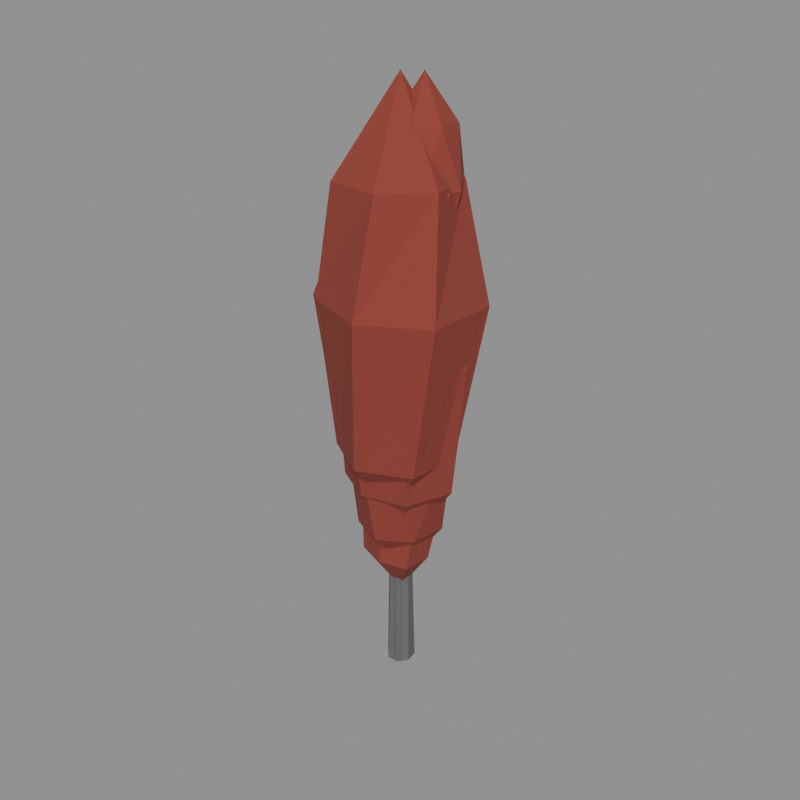 # Source: tree_01.blend  (saved by Blender 5.2.44; exported with 4.5.12 LTS)
import bpy
from mathutils import Matrix  # noqa: F401  (used for matrix-valued properties, if any)

bpy.ops.wm.read_factory_settings(use_empty=True)
scene = bpy.context.scene
scene.name = 'model'

# ---- collections
col_growth_0 = bpy.data.collections.new('growth_0'); scene.collection.children.link(col_growth_0)
col_growth_1 = bpy.data.collections.new('growth_1'); scene.collection.children.link(col_growth_1)
col_growth_2 = bpy.data.collections.new('growth_2'); scene.collection.children.link(col_growth_2)
col_grown = bpy.data.collections.new('grown'); scene.collection.children.link(col_grown)
col_dying_0 = bpy.data.collections.new('dying_0'); scene.collection.children.link(col_dying_0)
col_dying_1 = bpy.data.collections.new('dying_1'); scene.collection.children.link(col_dying_1)
col_dead = bpy.data.collections.new('dead'); scene.collection.children.link(col_dead)
col_reference = bpy.data.collections.new('reference'); scene.collection.children.link(col_reference)

# ---- materials (node trees are filled in below, after node groups)
mat_bark_grey = bpy.data.materials.new('bark_grey')
mat_bark_grey.diffuse_color = (0.1329, 0.1329, 0.1329, 1.0)
mat_leaf_red = bpy.data.materials.new('leaf_red')
mat_leaf_red.diffuse_color = (0.2633, 0.04696, 0.0331, 1.0)
mat_leaf_brown = bpy.data.materials.new('leaf_brown')
mat_leaf_brown.diffuse_color = (0.233, 0.07324, 0.01961, 1.0)

# ---- material node trees
mat_bark_grey.use_nodes = True; mat_bark_grey.node_tree.nodes.clear()
_N = mat_bark_grey.node_tree.nodes; _L = mat_bark_grey.node_tree.links
n0 = _N.new('ShaderNodeBsdfPrincipled'); n0.name = 'Principled BSDF'; n0.location = (-200, 100)
n0.inputs[0].default_value = (0.1329, 0.1329, 0.1329, 1.0)
n0.inputs[2].default_value = 1.0
n0.inputs[10].default_value = 0.005
n1 = _N.new('ShaderNodeOutputMaterial'); n1.name = 'Material Output'; n1.location = (200, 100)
_L.new(n0.outputs[0], n1.inputs[0])
n1.is_active_output = True
mat_leaf_red.use_nodes = True; mat_leaf_red.node_tree.nodes.clear()
_N = mat_leaf_red.node_tree.nodes; _L = mat_leaf_red.node_tree.links
n0 = _N.new('ShaderNodeBsdfPrincipled'); n0.name = 'Principled BSDF'; n0.location = (-200, 100)
n0.inputs[0].default_value = (0.2633, 0.04696, 0.0331, 1.0)
n0.inputs[2].default_value = 1.0
n0.inputs[10].default_value = 0.005
n1 = _N.new('ShaderNodeOutputMaterial'); n1.name = 'Material Output'; n1.location = (200, 100)
_L.new(n0.outputs[0], n1.inputs[0])
n1.is_active_output = True
mat_leaf_brown.use_nodes = True; mat_leaf_brown.node_tree.nodes.clear()
_N = mat_leaf_brown.node_tree.nodes; _L = mat_leaf_brown.node_tree.links
n0 = _N.new('ShaderNodeBsdfPrincipled'); n0.name = 'Principled BSDF'; n0.location = (-200, 100)
n0.inputs[0].default_value = (0.233, 0.07324, 0.01961, 1.0)
n0.inputs[2].default_value = 1.0
n0.inputs[10].default_value = 0.005
n1 = _N.new('ShaderNodeOutputMaterial'); n1.name = 'Material Output'; n1.location = (200, 100)
_L.new(n0.outputs[0], n1.inputs[0])
n1.is_active_output = True

# ---- meshes
me_tree_01_growth_0 = bpy.data.meshes.new('tree_01_growth_0')
me_tree_01_growth_0.from_pydata([(0.398, 0.05234, 0.0), (0.2207, 0.3662, 0.0), (-0.1468, 0.3958, 0.0), (-0.4031, 0.1327, 0.0), (-0.3344, -0.2189, 0.0), (-0.04021, -0.4281, 0.0), (0.2937, -0.283, 0.0), (0.2203, 0.01587, 8.866), (0.1144, 0.1668, 8.866), (-0.07082, 0.232, 8.866), (-0.2261, 0.08949, 8.866), (-0.1868, -0.1071, 8.866), (-0.03252, -0.2117, 8.866), (0.1594, -0.1727, 8.866), (0.0, 0.0, 9.166), (1.654, 0.3062, 7.115), (0.7939, 1.488, 7.115), (-0.6912, 1.602, 7.115), (-1.782, 0.4852, 7.115), (-1.591, -1.164, 7.115), (-0.07014, -1.693, 7.115), (1.487, -1.29, 7.115), (2.139, 1.164, 11.43), (0.4166, 2.36, 11.43), (-1.386, 1.571, 11.43), (-2.316, -0.1153, 11.43), (-1.213, -1.687, 11.43), (0.5479, -1.948, 11.43), (2.03, -0.856, 11.43), (1.262, 1.051, 14.51), (-0.03204, 1.519, 14.51), (-1.378, 1.052, 14.51), (-1.705, -0.4271, 14.51), (-0.6362, -1.396, 14.51), (0.7261, -1.43, 14.51), (1.632, -0.3364, 14.51), (0.0, 0.0, 16.98), (0.0, 0.0, 4.649), (1.033, 0.9469, 12.3), (0.3353, 1.246, 12.3), (-0.3885, 0.8487, 12.3), (-0.4017, 0.01931, 12.3), (0.1707, -0.5503, 12.3), (0.9849, -0.4479, 12.3), (1.358, 0.2656, 12.3), (1.567, 0.6394, 14.35), (0.9137, 1.381, 14.35), (-0.04813, 1.309, 14.35), (-0.726, 0.5708, 14.35), (-0.371, -0.3677, 14.35), (0.4995, -0.7764, 14.35), (1.412, -0.361, 14.35), (1.111, 0.9283, 15.81), (0.4115, 1.179, 15.81), (-0.1687, 0.789, 15.81), (-0.3742, 0.1033, 15.81), (0.1243, -0.467, 15.81), (0.8694, -0.3953, 15.81), (1.302, 0.2024, 15.81), (0.4594, 0.3445, 16.98), (0.4594, 0.3445, 11.14)], [], [(0, 1, 8, 7), (1, 2, 9, 8), (2, 3, 10, 9), (3, 4, 11, 10), (4, 5, 12, 11), (5, 6, 13, 12), (6, 0, 7, 13), (7, 8, 14), (8, 9, 14), (9, 10, 14), (10, 11, 14), (11, 12, 14), (12, 13, 14), (13, 7, 14), (15, 16, 23, 22), (16, 17, 24, 23), (17, 18, 25, 24), (18, 19, 26, 25), (19, 20, 27, 26), (20, 21, 28, 27), (21, 15, 22, 28), (22, 23, 30, 29), (23, 24, 31, 30), (24, 25, 32, 31), (25, 26, 33, 32), (26, 27, 34, 33), (27, 28, 35, 34), (28, 22, 29, 35), (29, 30, 36), (30, 31, 36), (31, 32, 36), (32, 33, 36), (33, 34, 36), (34, 35, 36), (35, 29, 36), (16, 15, 37), (17, 16, 37), (18, 17, 37), (19, 18, 37), (20, 19, 37), (21, 20, 37), (15, 21, 37), (38, 39, 46, 45), (39, 40, 47, 46), (40, 41, 48, 47), (41, 42, 49, 48), (42, 43, 50, 49), (43, 44, 51, 50), (44, 38, 45, 51), (45, 46, 53, 52), (46, 47, 54, 53), (47, 48, 55, 54), (48, 49, 56, 55), (49, 50, 57, 56), (50, 51, 58, 57), (51, 45, 52, 58), (52, 53, 59), (53, 54, 59), (54, 55, 59), (55, 56, 59), (56, 57, 59), (57, 58, 59), (58, 52, 59), (39, 38, 60), (40, 39, 60), (41, 40, 60), (42, 41, 60), (43, 42, 60), (44, 43, 60), (38, 44, 60)])
me_tree_01_growth_0.polygons.foreach_set('material_index', [0, 0, 0, 0, 0, 0, 0, 0, 0, 0, 0, 0, 0, 0, 1, 1, 1, 1, 1, 1, 1, 1, 1, 1, 1, 1, 1, 1, 1, 1, 1, 1, 1, 1, 1, 1, 1, 1, 1, 1, 1, 1, 1, 1, 1, 1, 1, 1, 1, 1, 1, 1, 1, 1, 1, 1, 1, 1, 1, 1, 1, 1, 1, 1, 1, 1, 1, 1, 1, 1])
me_tree_01_growth_0.materials.append(mat_bark_grey)
me_tree_01_growth_0.materials.append(mat_leaf_red)
me_tree_01_growth_0.update()
me_tree_01_growth_1 = bpy.data.meshes.new('tree_01_growth_1')
me_tree_01_growth_1.from_pydata([(0.4307, 0.2476, 0.0), (0.08759, 0.5735, 0.0), (-0.3907, 0.4228, 0.0), (-0.5249, -0.0383, 0.0), (-0.3093, -0.4518, 0.0), (0.1461, -0.4771, 0.0), (0.4648, -0.1835, 0.0), (0.2927, 0.07756, 11.16), (0.1104, 0.2511, 11.16), (-0.1485, 0.2828, 11.16), (-0.2611, 0.05016, 11.16), (-0.2076, -0.1776, 11.16), (0.009229, -0.2668, 11.16), (0.2469, -0.1833, 11.16), (0.0, 0.0, 11.46), (2.216, 0.7564, 8.956), (0.7664, 2.138, 8.956), (-1.272, 2.06, 8.956), (-2.292, 0.2759, 8.956), (-1.578, -1.554, 8.956), (0.2423, -2.309, 8.956), (1.905, -1.217, 8.956), (3.122, 0.3115, 14.39), (1.656, 2.563, 14.39), (-0.9682, 2.884, 14.39), (-2.982, 1.086, 14.39), (-2.458, -1.501, 14.39), (-0.3578, -2.849, 14.39), (2.022, -2.075, 14.39), (2.049, 0.7787, 18.27), (0.5815, 1.815, 18.27), (-1.166, 1.751, 18.27), (-2.127, 0.1826, 18.27), (-1.412, -1.489, 18.27), (0.2645, -1.894, 18.27), (1.9, -1.125, 18.27), (0.0, 0.0, 21.37), (0.0, 0.0, 5.853), (1.794, 0.4606, 15.49), (1.276, 1.312, 15.49), (0.3548, 1.487, 15.49), (-0.395, 0.9197, 15.49), (-0.3621, -0.02322, 15.49), (0.3664, -0.6175, 15.49), (1.371, -0.4982, 15.49), (1.736, 1.32, 18.06), (0.6303, 1.968, 18.06), (-0.5261, 1.386, 18.06), (-0.8398, 0.1512, 18.06), (-0.1145, -0.9635, 18.06), (1.19, -0.8361, 18.06), (2.137, 0.06829, 18.06), (1.495, 1.09, 19.9), (0.6511, 1.402, 19.9), (-0.1244, 1.094, 19.9), (-0.3437, 0.2869, 19.9), (0.1072, -0.4493, 19.9), (1.047, -0.6162, 19.9), (1.698, 0.1382, 19.9), (0.6007, 0.4505, 21.37), (0.6007, 0.4505, 14.02)], [], [(0, 1, 8, 7), (1, 2, 9, 8), (2, 3, 10, 9), (3, 4, 11, 10), (4, 5, 12, 11), (5, 6, 13, 12), (6, 0, 7, 13), (7, 8, 14), (8, 9, 14), (9, 10, 14), (10, 11, 14), (11, 12, 14), (12, 13, 14), (13, 7, 14), (15, 16, 23, 22), (16, 17, 24, 23), (17, 18, 25, 24), (18, 19, 26, 25), (19, 20, 27, 26), (20, 21, 28, 27), (21, 15, 22, 28), (22, 23, 30, 29), (23, 24, 31, 30), (24, 25, 32, 31), (25, 26, 33, 32), (26, 27, 34, 33), (27, 28, 35, 34), (28, 22, 29, 35), (29, 30, 36), (30, 31, 36), (31, 32, 36), (32, 33, 36), (33, 34, 36), (34, 35, 36), (35, 29, 36), (16, 15, 37), (17, 16, 37), (18, 17, 37), (19, 18, 37), (20, 19, 37), (21, 20, 37), (15, 21, 37), (38, 39, 46, 45), (39, 40, 47, 46), (40, 41, 48, 47), (41, 42, 49, 48), (42, 43, 50, 49), (43, 44, 51, 50), (44, 38, 45, 51), (45, 46, 53, 52), (46, 47, 54, 53), (47, 48, 55, 54), (48, 49, 56, 55), (49, 50, 57, 56), (50, 51, 58, 57), (51, 45, 52, 58), (52, 53, 59), (53, 54, 59), (54, 55, 59), (55, 56, 59), (56, 57, 59), (57, 58, 59), (58, 52, 59), (39, 38, 60), (40, 39, 60), (41, 40, 60), (42, 41, 60), (43, 42, 60), (44, 43, 60), (38, 44, 60)])
me_tree_01_growth_1.polygons.foreach_set('material_index', [0, 0, 0, 0, 0, 0, 0, 0, 0, 0, 0, 0, 0, 0, 1, 1, 1, 1, 1, 1, 1, 1, 1, 1, 1, 1, 1, 1, 1, 1, 1, 1, 1, 1, 1, 1, 1, 1, 1, 1, 1, 1, 1, 1, 1, 1, 1, 1, 1, 1, 1, 1, 1, 1, 1, 1, 1, 1, 1, 1, 1, 1, 1, 1, 1, 1, 1, 1, 1, 1])
me_tree_01_growth_1.materials.append(mat_bark_grey)
me_tree_01_growth_1.materials.append(mat_leaf_red)
me_tree_01_growth_1.update()
me_tree_01_growth_2 = bpy.data.meshes.new('tree_01_growth_2')
me_tree_01_growth_2.from_pydata([(0.6641, 0.08884, 0.0), (0.3139, 0.5235, 0.0), (-0.2389, 0.6397, 0.0), (-0.6358, 0.2077, 0.0), (-0.5339, -0.3512, 0.0), (-0.06117, -0.6674, 0.0), (0.4787, -0.4592, 0.0), (0.3619, 0.01405, 14.48), (0.2186, 0.297, 14.48), (-0.09403, 0.349, 14.48), (-0.3557, 0.1546, 14.48), (-0.3333, -0.1767, 14.48), (-0.06476, -0.3449, 14.48), (0.2221, -0.2573, 14.48), (0.0, 0.0, 14.78), (3.073, 0.3547, 11.62), (1.601, 2.563, 11.62), (-0.9898, 2.804, 11.62), (-2.716, 0.9419, 11.62), (-2.459, -1.555, 11.62), (-0.2997, -2.727, 11.62), (2.075, -2.064, 11.62), (3.694, 0.4847, 18.67), (1.928, 3.196, 18.67), (-1.307, 3.528, 18.67), (-3.275, 1.079, 18.67), (-2.79, -1.825, 18.67), (-0.3294, -3.497, 18.67), (2.718, -2.62, 18.67), (2.467, 1.215, 23.7), (0.5519, 2.521, 23.7), (-1.616, 1.99, 23.7), (-2.836, -0.02523, 23.7), (-1.504, -1.921, 23.7), (0.5691, -2.395, 23.7), (2.412, -1.135, 23.7), (0.0, 0.0, 27.72), (0.0, 0.0, 7.593), (1.952, 1.327, 20.1), (0.8984, 2.02, 20.1), (-0.2797, 1.567, 20.1), (-0.752, 0.3795, 20.1), (-0.0855, -0.7774, 20.1), (1.263, -0.9044, 20.1), (2.157, 0.07064, 20.1), (2.552, 1.369, 23.43), (1.189, 2.298, 23.43), (-0.3811, 2.045, 23.43), (-1.212, 0.6089, 23.43), (-0.473, -0.886, 23.43), (1.091, -1.186, 23.43), (2.438, -0.3172, 23.43), (1.961, 1.285, 25.82), (0.9218, 1.886, 25.82), (-0.169, 1.509, 25.82), (-0.6877, 0.4275, 25.82), (0.01716, -0.5423, 25.82), (1.138, -0.6625, 25.82), (2.077, 0.05586, 25.82), (0.742, 0.5565, 27.72), (0.742, 0.5565, 18.19)], [], [(0, 1, 8, 7), (1, 2, 9, 8), (2, 3, 10, 9), (3, 4, 11, 10), (4, 5, 12, 11), (5, 6, 13, 12), (6, 0, 7, 13), (7, 8, 14), (8, 9, 14), (9, 10, 14), (10, 11, 14), (11, 12, 14), (12, 13, 14), (13, 7, 14), (15, 16, 23, 22), (16, 17, 24, 23), (17, 18, 25, 24), (18, 19, 26, 25), (19, 20, 27, 26), (20, 21, 28, 27), (21, 15, 22, 28), (22, 23, 30, 29), (23, 24, 31, 30), (24, 25, 32, 31), (25, 26, 33, 32), (26, 27, 34, 33), (27, 28, 35, 34), (28, 22, 29, 35), (29, 30, 36), (30, 31, 36), (31, 32, 36), (32, 33, 36), (33, 34, 36), (34, 35, 36), (35, 29, 36), (16, 15, 37), (17, 16, 37), (18, 17, 37), (19, 18, 37), (20, 19, 37), (21, 20, 37), (15, 21, 37), (38, 39, 46, 45), (39, 40, 47, 46), (40, 41, 48, 47), (41, 42, 49, 48), (42, 43, 50, 49), (43, 44, 51, 50), (44, 38, 45, 51), (45, 46, 53, 52), (46, 47, 54, 53), (47, 48, 55, 54), (48, 49, 56, 55), (49, 50, 57, 56), (50, 51, 58, 57), (51, 45, 52, 58), (52, 53, 59), (53, 54, 59), (54, 55, 59), (55, 56, 59), (56, 57, 59), (57, 58, 59), (58, 52, 59), (39, 38, 60), (40, 39, 60), (41, 40, 60), (42, 41, 60), (43, 42, 60), (44, 43, 60), (38, 44, 60)])
me_tree_01_growth_2.polygons.foreach_set('material_index', [0, 0, 0, 0, 0, 0, 0, 0, 0, 0, 0, 0, 0, 0, 1, 1, 1, 1, 1, 1, 1, 1, 1, 1, 1, 1, 1, 1, 1, 1, 1, 1, 1, 1, 1, 1, 1, 1, 1, 1, 1, 1, 1, 1, 1, 1, 1, 1, 1, 1, 1, 1, 1, 1, 1, 1, 1, 1, 1, 1, 1, 1, 1, 1, 1, 1, 1, 1, 1, 1])
me_tree_01_growth_2.materials.append(mat_bark_grey)
me_tree_01_growth_2.materials.append(mat_leaf_red)
me_tree_01_growth_2.update()
me_tree_01_grown = bpy.data.meshes.new('tree_01_grown')
me_tree_01_grown.from_pydata([(0.473, 0.5708, 0.0), (-0.1595, 0.7649, 0.0), (-0.6997, 0.3533, 0.0), (-0.6403, -0.2937, 0.0), (-0.1646, -0.6635, 0.0), (0.4648, -0.6059, 0.0), (0.6901, -0.01298, 0.0), (0.4182, 0.1494, 16.84), (0.1435, 0.4187, 16.84), (-0.2039, 0.3199, 16.84), (-0.3742, 0.03971, 16.84), (-0.2726, -0.2762, 16.84), (0.05197, -0.4359, 16.84), (0.3158, -0.1956, 16.84), (0.0, 0.0, 17.14), (2.996, 0.6139, 13.51), (1.394, 2.737, 13.51), (-1.382, 3.041, 13.51), (-3.015, 0.7593, 13.51), (-2.596, -1.977, 13.51), (-0.07757, -3.482, 13.51), (2.668, -2.227, 13.51), (4.096, 1.601, 21.71), (1.249, 4.028, 21.71), (-2.492, 3.666, 21.71), (-3.931, 0.3004, 21.71), (-2.755, -2.961, 21.71), (0.6234, -4.177, 21.71), (3.923, -2.273, 21.71), (2.53, 1.568, 27.56), (0.3348, 2.82, 27.56), (-2.009, 2.033, 27.56), (-2.803, -0.2988, 27.56), (-1.766, -2.774, 27.56), (1.048, -3.053, 27.56), (3.045, -1.086, 27.56), (0.0, 0.0, 32.25), (0.0, 0.0, 8.832), (2.39, 1.428, 23.37), (1.163, 2.198, 23.37), (-0.2173, 1.904, 23.37), (-0.6934, 0.5965, 23.37), (-0.1383, -0.6681, 23.37), (1.239, -0.8932, 23.37), (2.24, 0.009203, 23.37), (2.141, 2.037, 27.26), (0.5132, 2.821, 27.26), (-1.027, 1.713, 27.26), (-0.9225, -0.06395, 27.26), (0.2424, -1.345, 27.26), (2.142, -1.251, 27.26), (3.126, 0.471, 27.26), (2.229, 1.401, 30.03), (1.108, 2.174, 30.03), (-0.1072, 1.703, 30.03), (-0.6607, 0.5502, 30.03), (-0.03385, -0.6088, 30.03), (1.254, -0.7701, 30.03), (2.321, 0.02735, 30.03), (0.8481, 0.636, 32.25), (0.8481, 0.636, 21.16)], [], [(0, 1, 8, 7), (1, 2, 9, 8), (2, 3, 10, 9), (3, 4, 11, 10), (4, 5, 12, 11), (5, 6, 13, 12), (6, 0, 7, 13), (7, 8, 14), (8, 9, 14), (9, 10, 14), (10, 11, 14), (11, 12, 14), (12, 13, 14), (13, 7, 14), (15, 16, 23, 22), (16, 17, 24, 23), (17, 18, 25, 24), (18, 19, 26, 25), (19, 20, 27, 26), (20, 21, 28, 27), (21, 15, 22, 28), (22, 23, 30, 29), (23, 24, 31, 30), (24, 25, 32, 31), (25, 26, 33, 32), (26, 27, 34, 33), (27, 28, 35, 34), (28, 22, 29, 35), (29, 30, 36), (30, 31, 36), (31, 32, 36), (32, 33, 36), (33, 34, 36), (34, 35, 36), (35, 29, 36), (16, 15, 37), (17, 16, 37), (18, 17, 37), (19, 18, 37), (20, 19, 37), (21, 20, 37), (15, 21, 37), (38, 39, 46, 45), (39, 40, 47, 46), (40, 41, 48, 47), (41, 42, 49, 48), (42, 43, 50, 49), (43, 44, 51, 50), (44, 38, 45, 51), (45, 46, 53, 52), (46, 47, 54, 53), (47, 48, 55, 54), (48, 49, 56, 55), (49, 50, 57, 56), (50, 51, 58, 57), (51, 45, 52, 58), (52, 53, 59), (53, 54, 59), (54, 55, 59), (55, 56, 59), (56, 57, 59), (57, 58, 59), (58, 52, 59), (39, 38, 60), (40, 39, 60), (41, 40, 60), (42, 41, 60), (43, 42, 60), (44, 43, 60), (38, 44, 60)])
me_tree_01_grown.polygons.foreach_set('material_index', [0, 0, 0, 0, 0, 0, 0, 0, 0, 0, 0, 0, 0, 0, 1, 1, 1, 1, 1, 1, 1, 1, 1, 1, 1, 1, 1, 1, 1, 1, 1, 1, 1, 1, 1, 1, 1, 1, 1, 1, 1, 1, 1, 1, 1, 1, 1, 1, 1, 1, 1, 1, 1, 1, 1, 1, 1, 1, 1, 1, 1, 1, 1, 1, 1, 1, 1, 1, 1, 1])
me_tree_01_grown.materials.append(mat_bark_grey)
me_tree_01_grown.materials.append(mat_leaf_red)
me_tree_01_grown.update()
me_tree_01_dying_0 = bpy.data.meshes.new('tree_01_dying_0')
me_tree_01_dying_0.from_pydata([(0.524, 0.6107, 0.0), (-0.1468, 0.7695, 0.0), (-0.625, 0.3292, 0.0), (-0.6615, -0.2897, 0.0), (-0.2009, -0.7543, 0.0), (0.4729, -0.6388, 0.0), (0.6738, -0.02423, 0.0), (0.4396, 0.06627, 16.84), (0.1897, 0.3285, 16.84), (-0.1551, 0.3951, 16.84), (-0.3795, 0.117, 16.84), (-0.35, -0.2386, 16.84), (-0.03301, -0.4406, 16.84), (0.3066, -0.2845, 16.84), (0.0, 0.0, 17.14), (2.858, 1.047, 13.87), (1.025, 3.07, 13.87), (-1.764, 2.719, 13.87), (-3.085, 0.3024, 13.87), (-2.185, -2.25, 13.87), (0.402, -3.156, 13.87), (2.565, -1.56, 13.87), (3.951, 0.6429, 21.65), (1.776, 3.161, 21.65), (-1.515, 3.731, 21.65), (-4.019, 1.188, 21.65), (-3.452, -2.413, 21.65), (-0.2363, -3.741, 21.65), (2.874, -2.605, 21.65), (1.862, 2.031, 27.21), (-0.4848, 3.09, 27.21), (-2.319, 1.32, 27.21), (-2.823, -1.128, 27.21), (-0.7444, -2.466, 27.21), (1.671, -2.419, 27.21), (3.012, -0.2075, 27.21), (0.0, 0.0, 31.66), (0.0, 0.0, 9.417), (2.278, 1.401, 23.54), (1.157, 2.32, 23.54), (-0.2933, 1.948, 23.54), (-0.6263, 0.573, 23.54), (-0.08717, -0.6454, 23.54), (1.226, -0.744, 23.54), (2.263, 0.02775, 23.54), (2.669, 0.8746, 27.23), (1.894, 2.369, 27.23), (0.2208, 2.33, 27.23), (-0.8941, 1.211, 27.23), (-0.6388, -0.336, 27.23), (0.6506, -1.455, 27.23), (2.194, -0.6626, 27.23), (2.301, 0.7305, 29.86), (1.696, 1.854, 29.86), (0.4318, 2.034, 29.86), (-0.4824, 1.173, 29.86), (-0.3984, -0.06724, 29.86), (0.6122, -0.83, 29.86), (1.767, -0.3746, 29.86), (0.8481, 0.636, 31.97), (0.8481, 0.636, 21.43)], [], [(0, 1, 8, 7), (1, 2, 9, 8), (2, 3, 10, 9), (3, 4, 11, 10), (4, 5, 12, 11), (5, 6, 13, 12), (6, 0, 7, 13), (7, 8, 14), (8, 9, 14), (9, 10, 14), (10, 11, 14), (11, 12, 14), (12, 13, 14), (13, 7, 14), (15, 16, 23, 22), (16, 17, 24, 23), (17, 18, 25, 24), (18, 19, 26, 25), (19, 20, 27, 26), (20, 21, 28, 27), (21, 15, 22, 28), (22, 23, 30, 29), (23, 24, 31, 30), (24, 25, 32, 31), (25, 26, 33, 32), (26, 27, 34, 33), (27, 28, 35, 34), (28, 22, 29, 35), (29, 30, 36), (30, 31, 36), (31, 32, 36), (32, 33, 36), (33, 34, 36), (34, 35, 36), (35, 29, 36), (16, 15, 37), (17, 16, 37), (18, 17, 37), (19, 18, 37), (20, 19, 37), (21, 20, 37), (15, 21, 37), (38, 39, 46, 45), (39, 40, 47, 46), (40, 41, 48, 47), (41, 42, 49, 48), (42, 43, 50, 49), (43, 44, 51, 50), (44, 38, 45, 51), (45, 46, 53, 52), (46, 47, 54, 53), (47, 48, 55, 54), (48, 49, 56, 55), (49, 50, 57, 56), (50, 51, 58, 57), (51, 45, 52, 58), (52, 53, 59), (53, 54, 59), (54, 55, 59), (55, 56, 59), (56, 57, 59), (57, 58, 59), (58, 52, 59), (39, 38, 60), (40, 39, 60), (41, 40, 60), (42, 41, 60), (43, 42, 60), (44, 43, 60), (38, 44, 60)])
me_tree_01_dying_0.polygons.foreach_set('material_index', [0, 0, 0, 0, 0, 0, 0, 0, 0, 0, 0, 0, 0, 0, 1, 1, 1, 1, 1, 1, 1, 1, 1, 1, 1, 1, 1, 1, 1, 1, 1, 1, 1, 1, 1, 1, 1, 1, 1, 1, 1, 1, 1, 1, 1, 1, 1, 1, 1, 1, 1, 1, 1, 1, 1, 1, 1, 1, 1, 1, 1, 1, 1, 1, 1, 1, 1, 1, 1, 1])
me_tree_01_dying_0.materials.append(mat_bark_grey)
me_tree_01_dying_0.materials.append(mat_leaf_red)
me_tree_01_dying_0.update()
me_tree_01_dying_1 = bpy.data.meshes.new('tree_01_dying_1')
me_tree_01_dying_1.from_pydata([(0.5112, 0.514, 0.0), (-0.09091, 0.7871, 0.0), (-0.6929, 0.4327, 0.0), (-0.6783, -0.2395, 0.0), (-0.2585, -0.7454, 0.0), (0.3862, -0.6109, 0.0), (0.6925, -0.07608, 0.0), (0.4115, 0.133, 16.33), (0.1347, 0.3573, 16.33), (-0.2173, 0.365, 16.33), (-0.3952, 0.05415, 16.33), (-0.2777, -0.2647, 16.33), (0.03574, -0.4039, 16.33), (0.335, -0.2219, 16.33), (0.0, 0.0, 16.63), (2.691, 1.18, 14.33), (0.7609, 2.86, 14.33), (-1.532, 2.068, 14.33), (-2.995, 0.1066, 14.33), (-1.815, -2.117, 14.33), (0.5597, -2.929, 14.33), (2.568, -1.351, 14.33), (2.881, 1.47, 20.84), (0.7409, 3.631, 20.84), (-2.408, 2.881, 20.84), (-3.493, -0.0808, 20.84), (-1.901, -2.5, 20.84), (0.8899, -3.522, 20.84), (3.271, -1.483, 20.84), (1.895, 1.912, 25.5), (-0.3129, 2.673, 25.5), (-2.183, 1.359, 25.5), (-2.261, -0.8023, 25.5), (-0.8056, -2.334, 25.5), (1.315, -2.074, 25.5), (2.569, -0.2782, 25.5), (0.0, 0.0, 29.22), (0.0, 0.0, 10.61)], [], [(0, 1, 8, 7), (1, 2, 9, 8), (2, 3, 10, 9), (3, 4, 11, 10), (4, 5, 12, 11), (5, 6, 13, 12), (6, 0, 7, 13), (7, 8, 14), (8, 9, 14), (9, 10, 14), (10, 11, 14), (11, 12, 14), (12, 13, 14), (13, 7, 14), (15, 16, 23, 22), (16, 17, 24, 23), (17, 18, 25, 24), (18, 19, 26, 25), (19, 20, 27, 26), (20, 21, 28, 27), (21, 15, 22, 28), (22, 23, 30, 29), (23, 24, 31, 30), (24, 25, 32, 31), (25, 26, 33, 32), (26, 27, 34, 33), (27, 28, 35, 34), (28, 22, 29, 35), (29, 30, 36), (30, 31, 36), (31, 32, 36), (32, 33, 36), (33, 34, 36), (34, 35, 36), (35, 29, 36), (16, 15, 37), (17, 16, 37), (18, 17, 37), (19, 18, 37), (20, 19, 37), (21, 20, 37), (15, 21, 37)])
me_tree_01_dying_1.polygons.foreach_set('material_index', [0, 0, 0, 0, 0, 0, 0, 0, 0, 0, 0, 0, 0, 0, 1, 1, 1, 1, 1, 1, 1, 1, 1, 1, 1, 1, 1, 1, 1, 1, 1, 1, 1, 1, 1, 1, 1, 1, 1, 1, 1, 1])
me_tree_01_dying_1.materials.append(mat_bark_grey)
me_tree_01_dying_1.materials.append(mat_leaf_brown)
me_tree_01_dying_1.update()
me_tree_01_dead = bpy.data.meshes.new('tree_01_dead')
me_tree_01_dead.from_pydata([(0.6501, 0.4819, 0.0), (0.02379, 0.6738, 0.0), (-0.6192, 0.5306, 0.0), (-0.7828, -0.1498, 0.0), (-0.3166, -0.6021, 0.0), (0.3193, -0.7278, 0.0), (0.7678, -0.204, 0.0), (0.4446, 0.07562, 16.33), (0.1934, 0.3501, 16.33), (-0.1559, 0.3762, 16.33), (-0.4077, 0.1174, 16.33), (-0.3485, -0.2474, 16.33), (-0.02415, -0.4314, 16.33), (0.2929, -0.2617, 16.33), (0.0, 0.0, 16.63), (2.513, 1.166, 13.78), (0.6751, 2.773, 13.78), (-1.828, 2.361, 13.78), (-2.732, 0.03923, 13.78), (-1.84, -2.241, 13.78), (0.6639, -3.114, 13.78), (2.501, -1.249, 13.78), (3.134, 1.285, 20.94), (1.099, 3.764, 20.94), (-1.977, 2.808, 20.94), (-3.491, 0.2088, 20.94), (-2.628, -2.919, 20.94), (0.6058, -3.646, 20.94), (3.302, -1.841, 20.94), (2.299, 1.399, 26.04), (0.3342, 2.63, 26.04), (-1.744, 1.794, 26.04), (-2.484, -0.2443, 26.04), (-1.376, -2.123, 26.04), (0.8088, -2.421, 26.04), (2.437, -0.8916, 26.04), (0.0, 0.0, 30.13), (0.0, 0.0, 9.698), (1.829, 1.647, 22.98), (0.6724, 2.008, 22.98), (-0.3702, 1.376, 22.98), (-0.4508, 0.1594, 22.98), (0.3436, -0.8786, 22.98), (1.738, -0.7345, 22.98), (2.418, 0.4831, 22.98), (2.086, 2.062, 26.37), (0.5116, 2.457, 26.37), (-0.7626, 1.496, 26.37), (-0.9226, -0.1274, 26.37), (0.3824, -1.072, 26.37), (1.957, -0.8806, 26.37), (2.674, 0.5598, 26.37), (2.044, 1.454, 28.79), (0.9498, 2.022, 28.79), (-0.06752, 1.483, 28.79), (-0.5084, 0.4295, 28.79), (0.145, -0.5861, 28.79), (1.346, -0.6262, 28.79), (2.021, 0.2762, 28.79), (0.8481, 0.636, 30.73), (0.8481, 0.636, 21.05)], [], [(0, 1, 8, 7), (1, 2, 9, 8), (2, 3, 10, 9), (3, 4, 11, 10), (4, 5, 12, 11), (5, 6, 13, 12), (6, 0, 7, 13), (7, 8, 14), (8, 9, 14), (9, 10, 14), (10, 11, 14), (11, 12, 14), (12, 13, 14), (13, 7, 14), (15, 16, 23, 22), (16, 17, 24, 23), (17, 18, 25, 24), (18, 19, 26, 25), (19, 20, 27, 26), (20, 21, 28, 27), (21, 15, 22, 28), (22, 23, 30, 29), (23, 24, 31, 30), (24, 25, 32, 31), (25, 26, 33, 32), (26, 27, 34, 33), (27, 28, 35, 34), (28, 22, 29, 35), (29, 30, 36), (30, 31, 36), (31, 32, 36), (32, 33, 36), (33, 34, 36), (34, 35, 36), (35, 29, 36), (16, 15, 37), (17, 16, 37), (18, 17, 37), (19, 18, 37), (20, 19, 37), (21, 20, 37), (15, 21, 37), (38, 39, 46, 45), (39, 40, 47, 46), (40, 41, 48, 47), (41, 42, 49, 48), (42, 43, 50, 49), (43, 44, 51, 50), (44, 38, 45, 51), (45, 46, 53, 52), (46, 47, 54, 53), (47, 48, 55, 54), (48, 49, 56, 55), (49, 50, 57, 56), (50, 51, 58, 57), (51, 45, 52, 58), (52, 53, 59), (53, 54, 59), (54, 55, 59), (55, 56, 59), (56, 57, 59), (57, 58, 59), (58, 52, 59), (39, 38, 60), (40, 39, 60), (41, 40, 60), (42, 41, 60), (43, 42, 60), (44, 43, 60), (38, 44, 60)])
me_tree_01_dead.polygons.foreach_set('material_index', [0, 0, 0, 0, 0, 0, 0, 0, 0, 0, 0, 0, 0, 0, 1, 1, 1, 1, 1, 1, 1, 1, 1, 1, 1, 1, 1, 1, 1, 1, 1, 1, 1, 1, 1, 1, 1, 1, 1, 1, 1, 1, 1, 1, 1, 1, 1, 1, 1, 1, 1, 1, 1, 1, 1, 1, 1, 1, 1, 1, 1, 1, 1, 1, 1, 1, 1, 1, 1, 1])
me_tree_01_dead.materials.append(mat_bark_grey)
me_tree_01_dead.materials.append(mat_leaf_brown)
me_tree_01_dead.update()
me_footprint = bpy.data.meshes.new('footprint')
me_footprint.from_pydata([(-2.0, -2.0, 0.0), (2.0, -2.0, 0.0), (2.0, 2.0, 0.0), (-2.0, 2.0, 0.0)], [(0, 1), (1, 2), (2, 3), (3, 0)], [])
me_footprint.update()

# ---- objects
ob_tree_01_growth_0 = bpy.data.objects.new('tree_01_growth_0', me_tree_01_growth_0)
ob_tree_01_growth_1 = bpy.data.objects.new('tree_01_growth_1', me_tree_01_growth_1)
ob_tree_01_growth_2 = bpy.data.objects.new('tree_01_growth_2', me_tree_01_growth_2)
ob_tree_01_grown = bpy.data.objects.new('tree_01_grown', me_tree_01_grown)
ob_tree_01_dying_0 = bpy.data.objects.new('tree_01_dying_0', me_tree_01_dying_0)
ob_tree_01_dying_1 = bpy.data.objects.new('tree_01_dying_1', me_tree_01_dying_1)
ob_tree_01_dead = bpy.data.objects.new('tree_01_dead', me_tree_01_dead)
ob_footprint = bpy.data.objects.new('footprint', me_footprint)
ob_reference_image = bpy.data.objects.new('reference_image', None)

# ---- transforms, parenting, visibility, modifiers, constraints
ob_tree_01_growth_0.location = (0.0, 0.0, 0.0)
ob_tree_01_growth_1.location = (0.0, 0.0, 0.0)
ob_tree_01_growth_2.location = (0.0, 0.0, 0.0)
ob_tree_01_grown.location = (0.0, 0.0, 0.0)
ob_tree_01_dying_0.location = (0.0, 0.0, 0.0)
ob_tree_01_dying_1.location = (0.0, 0.0, 0.0)
ob_tree_01_dead.location = (0.0, 0.0, 0.0)
ob_footprint.location = (0.0, 0.0, 0.0)
ob_reference_image.location = (60.0, -60.0, 20.0)
ob_reference_image.rotation_euler = (1.047, 0.0, 2.356)
ob_reference_image.empty_display_type = 'IMAGE'
ob_reference_image.empty_display_size = 40.0

# ---- collection membership
col_growth_0.objects.link(ob_tree_01_growth_0)
col_growth_1.objects.link(ob_tree_01_growth_1)
col_growth_2.objects.link(ob_tree_01_growth_2)
col_grown.objects.link(ob_tree_01_grown)
col_dying_0.objects.link(ob_tree_01_dying_0)
col_dying_1.objects.link(ob_tree_01_dying_1)
col_dead.objects.link(ob_tree_01_dead)
col_reference.objects.link(ob_footprint)
col_reference.objects.link(ob_reference_image)

# ---- scene / render settings (as saved in the file)
scene.frame_start = 1; scene.frame_end = 250; scene.frame_set(1)
scene.render.engine = 'BLENDER_WORKBENCH'
scene.render.resolution_x = 512
scene.render.resolution_y = 512
scene.render.film_transparent = True
scene.render.bake_bias = 0.0
scene.render.bake_samples = 0
scene.render.compositor_device = 'GPU'
scene.eevee.use_volume_custom_range = False
scene.eevee.fast_gi_thickness_near = 0.1
scene.eevee.fast_gi_thickness_far = 0.0
scene.eevee.ray_tracing_options.screen_trace_thickness = 0.1
bpy.context.view_layer.update()

# ---- added for rendering (the .blend has no active camera and no usable light): camera, sun + grey world if the file has none
cam_auto = bpy.data.cameras.new('AutoCamera')
cam_auto.lens = 50.0
cam_auto.sensor_width = 36.0
cam_auto.clip_end = 1000.0
ob_auto_camera = bpy.data.objects.new('AutoCamera', cam_auto)
scene.collection.objects.link(ob_auto_camera)
ob_auto_camera.location = (31.7267, -38.1003, 41.4734)
ob_auto_camera.rotation_euler = (1.09748, -7.21219e-08, 0.694738)
scene.camera = ob_auto_camera
light_auto_sun = bpy.data.lights.new('AutoSun', 'SUN')
light_auto_sun.energy = 3.0
light_auto_sun.angle = 0.0523599
ob_auto_sun = bpy.data.objects.new('AutoSun', light_auto_sun)
scene.collection.objects.link(ob_auto_sun)
ob_auto_sun.rotation_euler = (0.872665, 0.174533, 0.523599)
if scene.world is None:
    world_auto = bpy.data.worlds.new('AutoWorld')
    world_auto.color = (0.3, 0.3, 0.3)
    scene.world = world_auto
bpy.context.view_layer.update()
